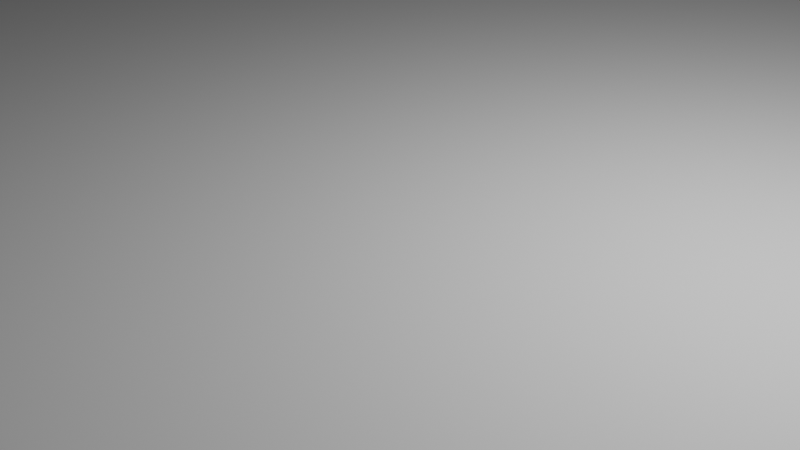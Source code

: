 # Source: tentativa_Luan.blend  (saved by Blender 3.6.13; exported with 4.5.12 LTS)
import bpy
from mathutils import Matrix  # noqa: F401  (used for matrix-valued properties, if any)

bpy.ops.wm.read_factory_settings(use_empty=True)
scene = bpy.context.scene
scene.name = 'Scene'

# ---- collections
col_collection = bpy.data.collections.new('Collection'); scene.collection.children.link(col_collection)

# ---- world
world_world = bpy.data.worlds.new('World'); scene.world = world_world
world_world.use_nodes = True; world_world.node_tree.nodes.clear()
_N = world_world.node_tree.nodes; _L = world_world.node_tree.links
n0 = _N.new('ShaderNodeOutputWorld'); n0.name = 'World Output'; n0.location = (300, 300)
n1 = _N.new('ShaderNodeBackground'); n1.name = 'Background'; n1.location = (10, 300)
n1.inputs[0].default_value = (0.05088, 0.05088, 0.05088, 1.0)
_L.new(n1.outputs[0], n0.inputs[0])
n0.is_active_output = True
world_world.color = (0.05088, 0.05088, 0.05088)
world_world.use_sun_shadow = False
world_world.sun_shadow_jitter_overblur = 0.0

# ---- cameras
cam_camera = bpy.data.cameras.new('Camera')
cam_camera.clip_end = 100.0
cam_camera.ortho_scale = 7.314

# ---- lights
light_light = bpy.data.lights.new('Light', 'POINT')
light_light.transmission_factor = 0.0
light_light.energy = 1000.0
light_light.shadow_soft_size = 0.1
light_light.shadow_maximum_resolution = 0.006
light_light.use_absolute_resolution = True

# ---- meshes
me_cube_005 = bpy.data.meshes.new('Cube.005')
me_cube_005.from_pydata([(-30.41, -9.109, -6.62), (-30.41, -9.109, 6.62), (-30.41, 9.109, -6.62), (-30.41, 9.109, 6.62), (30.41, -9.109, -6.62), (30.41, 9.109, -6.62)], [], [(0, 1, 3, 2), (2, 3, 5), (4, 1, 0), (2, 5, 4, 0), (5, 3, 1, 4)])
_uv = me_cube_005.uv_layers.new(name='UVMap')
_uv.uv.foreach_set('vector', [0.375, 0.0, 0.625, 0.0, 0.625, 0.25, 0.375, 0.25, 0.375, 0.25, 0.625, 0.25, 0.375, 0.5, 0.625, 0.75, 0.625, 1.0, 0.375, 1.0, 0.125, 0.5, 0.375, 0.5, 0.375, 0.75, 0.125, 0.75, 0.625, 0.5, 0.875, 0.5, 0.875, 0.75, 0.625, 0.75])
me_cube_005.update()
me_cube_006 = bpy.data.meshes.new('Cube.006')
me_cube_006.from_pydata([(-30.41, -9.109, -6.62), (-30.41, -9.109, 6.62), (-30.41, 9.109, -6.62), (-30.41, 9.109, 6.62), (30.41, -9.109, -6.62), (30.41, 9.109, -6.62)], [], [(0, 1, 3, 2), (2, 3, 5), (4, 1, 0), (2, 5, 4, 0), (5, 3, 1, 4)])
_uv = me_cube_006.uv_layers.new(name='UVMap')
_uv.uv.foreach_set('vector', [0.375, 0.0, 0.625, 0.0, 0.625, 0.25, 0.375, 0.25, 0.375, 0.25, 0.625, 0.25, 0.375, 0.5, 0.625, 0.75, 0.625, 1.0, 0.375, 1.0, 0.125, 0.5, 0.375, 0.5, 0.375, 0.75, 0.125, 0.75, 0.625, 0.5, 0.875, 0.5, 0.875, 0.75, 0.625, 0.75])
me_cube_006.update()
me_cube_009 = bpy.data.meshes.new('Cube.009')
me_cube_009.from_pydata([(-132.0, -122.2, -0.09491), (-132.0, -122.2, 0.09491), (-132.0, 122.2, -0.09491), (-132.0, 122.2, 0.09491), (132.0, -122.2, -0.09491), (132.0, -122.2, 0.09491), (132.0, 122.2, -0.09491), (132.0, 122.2, 0.09491)], [], [(0, 1, 3, 2), (2, 3, 7, 6), (6, 7, 5, 4), (4, 5, 1, 0), (2, 6, 4, 0), (7, 3, 1, 5)])
_uv = me_cube_009.uv_layers.new(name='UVMap')
_uv.uv.foreach_set('vector', [0.375, 0.0, 0.625, 0.0, 0.625, 0.25, 0.375, 0.25, 0.375, 0.25, 0.625, 0.25, 0.625, 0.5, 0.375, 0.5, 0.375, 0.5, 0.625, 0.5, 0.625, 0.75, 0.375, 0.75, 0.375, 0.75, 0.625, 0.75, 0.625, 1.0, 0.375, 1.0, 0.125, 0.5, 0.375, 0.5, 0.375, 0.75, 0.125, 0.75, 0.625, 0.5, 0.875, 0.5, 0.875, 0.75, 0.625, 0.75])
me_cube_009.update()
me_circle_001 = bpy.data.meshes.new('Circle.001')
me_circle_001.from_pydata([(0.0, 10.0, 0.0), (-0.6279, 9.98, 0.0), (-1.253, 9.921, 0.0), (-1.874, 9.823, 0.0), (-2.487, 9.686, 0.0), (4.818, -8.763, 0.0), (5.358, -8.443, 0.0), (5.878, -8.09, 0.0), (6.374, -7.705, 0.0), (6.845, -7.29, 0.0), (7.29, -6.845, 0.0), (7.705, -6.374, 0.0), (8.09, -5.878, 0.0), (8.443, -5.358, 0.0), (8.763, -4.818, 0.0), (9.048, -4.258, 0.0), (9.298, -3.681, 0.0), (9.511, -3.09, 0.0), (9.686, -2.487, 0.0), (9.823, -1.874, 0.0), (9.921, -1.253, 0.0), (9.98, -0.6279, 0.0), (10.0, 0.0, 0.0), (9.98, 0.6279, 0.0), (9.921, 1.253, 0.0), (9.823, 1.874, 0.0), (9.686, 2.487, 0.0), (9.511, 3.09, 0.0), (9.298, 3.681, 0.0), (9.048, 4.258, 0.0), (8.763, 4.818, 0.0), (8.443, 5.358, 0.0), (8.09, 5.878, 0.0), (7.705, 6.374, 0.0), (7.29, 6.845, 0.0), (6.845, 7.29, 0.0), (6.374, 7.705, 0.0), (5.878, 8.09, 0.0), (5.358, 8.443, 0.0), (4.818, 8.763, 0.0), (4.258, 9.048, 0.0), (3.681, 9.298, 0.0), (3.09, 9.511, 0.0), (2.487, 9.686, 0.0), (1.874, 9.823, 0.0), (1.253, 9.921, 0.0), (0.6279, 9.98, 0.0), (7.73e-07, 10.0, 11.81), (-0.6279, 9.98, 11.81), (-1.253, 9.921, 11.81), (-1.874, 9.823, 11.81), (-2.487, 9.686, 11.81), (4.818, -8.763, 11.81), (5.358, -8.443, 11.81), (5.878, -8.09, 11.81), (6.374, -7.705, 11.81), (6.845, -7.29, 11.81), (7.29, -6.845, 11.81), (7.705, -6.374, 11.81), (8.09, -5.878, 11.81), (8.443, -5.358, 11.81), (8.763, -4.818, 11.81), (9.048, -4.258, 11.81), (9.298, -3.681, 11.81), (9.511, -3.09, 11.81), (9.686, -2.487, 11.81), (9.823, -1.874, 11.81), (9.921, -1.253, 11.81), (9.98, -0.6279, 11.81), (10.0, 9.21e-09, 11.81), (9.98, 0.6279, 11.81), (9.921, 1.253, 11.81), (9.823, 1.874, 11.81), (9.686, 2.487, 11.81), (9.511, 3.09, 11.81), (9.298, 3.681, 11.81), (9.048, 4.258, 11.81), (8.763, 4.818, 11.81), (8.443, 5.358, 11.81), (8.09, 5.878, 11.81), (7.705, 6.374, 11.81), (7.29, 6.845, 11.81), (6.845, 7.29, 11.81), (6.374, 7.705, 11.81), (5.878, 8.09, 11.81), (5.358, 8.443, 11.81), (4.818, 8.763, 11.81), (4.258, 9.048, 11.81), (3.681, 9.298, 11.81), (3.09, 9.511, 11.81), (2.487, 9.686, 11.81), (1.874, 9.823, 11.81), (1.253, 9.921, 11.81), (0.6279, 9.98, 11.81), (-19.64, 2.762, 9.696e-07), (-12.34, -15.69, 11.81), (-12.34, -15.69, 9.696e-07), (-19.64, 2.762, 11.81)], [], [(27, 26, 73, 74), (14, 13, 60, 61), (41, 40, 87, 88), (28, 27, 74, 75), (15, 14, 61, 62), (42, 41, 88, 89), (1, 0, 47, 48), (29, 28, 75, 76), (16, 15, 62, 63), (43, 42, 89, 90), (2, 1, 48, 49), (30, 29, 76, 77), (17, 16, 63, 64), (44, 43, 90, 91), (3, 2, 49, 50), (31, 30, 77, 78), (18, 17, 64, 65), (45, 44, 91, 92), (4, 3, 50, 51), (32, 31, 78, 79), (19, 18, 65, 66), (46, 45, 92, 93), (6, 5, 52, 53), (33, 32, 79, 80), (20, 19, 66, 67), (0, 46, 93, 47), (7, 6, 53, 54), (34, 33, 80, 81), (21, 20, 67, 68), (8, 7, 54, 55), (35, 34, 81, 82), (22, 21, 68, 69), (9, 8, 55, 56), (36, 35, 82, 83), (23, 22, 69, 70), (10, 9, 56, 57), (37, 36, 83, 84), (24, 23, 70, 71), (11, 10, 57, 58), (38, 37, 84, 85), (25, 24, 71, 72), (12, 11, 58, 59), (39, 38, 85, 86), (26, 25, 72, 73), (13, 12, 59, 60), (40, 39, 86, 87), (4, 51, 97, 94), (52, 5, 96, 95)])
_uv = me_circle_001.uv_layers.new(name='UVMap')
_uv.uv.foreach_set('vector', [0.0, 0.0, 0.0, 0.0, 0.0, 0.0, 0.0, 0.0, 0.0, 0.0, 0.0, 0.0, 0.0, 0.0, 0.0, 0.0, 0.0, 0.0, 0.0, 0.0, 0.0, 0.0, 0.0, 0.0, 0.0, 0.0, 0.0, 0.0, 0.0, 0.0, 0.0, 0.0, 0.0, 0.0, 0.0, 0.0, 0.0, 0.0, 0.0, 0.0, 0.0, 0.0, 0.0, 0.0, 0.0, 0.0, 0.0, 0.0, 0.0, 0.0, 0.0, 0.0, 0.0, 0.0, 0.0, 0.0, 0.0, 0.0, 0.0, 0.0, 0.0, 0.0, 0.0, 0.0, 0.0, 0.0, 0.0, 0.0, 0.0, 0.0, 0.0, 0.0, 0.0, 0.0, 0.0, 0.0, 0.0, 0.0, 0.0, 0.0, 0.0, 0.0, 0.0, 0.0, 0.0, 0.0, 0.0, 0.0, 0.0, 0.0, 0.0, 0.0, 0.0, 0.0, 0.0, 0.0, 0.0, 0.0, 0.0, 0.0, 0.0, 0.0, 0.0, 0.0, 0.0, 0.0, 0.0, 0.0, 0.0, 0.0, 0.0, 0.0, 0.0, 0.0, 0.0, 0.0, 0.0, 0.0, 0.0, 0.0, 0.0, 0.0, 0.0, 0.0, 0.0, 0.0, 0.0, 0.0, 0.0, 0.0, 0.0, 0.0, 0.0, 0.0, 0.0, 0.0, 0.0, 0.0, 0.0, 0.0, 0.0, 0.0, 0.0, 0.0, 0.0, 0.0, 0.0, 0.0, 0.0, 0.0, 0.0, 0.0, 0.0, 0.0, 0.0, 0.0, 0.0, 0.0, 0.0, 0.0, 0.0, 0.0, 0.0, 0.0, 0.0, 0.0, 0.0, 0.0, 0.0, 0.0, 0.0, 0.0, 0.0, 0.0, 0.0, 0.0, 0.0, 0.0, 0.0, 0.0, 0.0, 0.0, 0.0, 0.0, 0.0, 0.0, 0.0, 0.0, 0.0, 0.0, 0.0, 0.0, 0.0, 0.0, 0.0, 0.0, 0.0, 0.0, 0.0, 0.0, 0.0, 0.0, 0.0, 0.0, 0.0, 0.0, 0.0, 0.0, 0.0, 0.0, 0.0, 0.0, 0.0, 0.0, 0.0, 0.0, 0.0, 0.0, 0.0, 0.0, 0.0, 0.0, 0.0, 0.0, 0.0, 0.0, 0.0, 0.0, 0.0, 0.0, 0.0, 0.0, 0.0, 0.0, 0.0, 0.0, 0.0, 0.0, 0.0, 0.0, 0.0, 0.0, 0.0, 0.0, 0.0, 0.0, 0.0, 0.0, 0.0, 0.0, 0.0, 0.0, 0.0, 0.0, 0.0, 0.0, 0.0, 0.0, 0.0, 0.0, 0.0, 0.0, 0.0, 0.0, 0.0, 0.0, 0.0, 0.0, 0.0, 0.0, 0.0, 0.0, 0.0, 0.0, 0.0, 0.0, 0.0, 0.0, 0.0, 0.0, 0.0, 0.0, 0.0, 0.0, 0.0, 0.0, 0.0, 0.0, 0.0, 0.0, 0.0, 0.0, 0.0, 0.0, 0.0, 0.0, 0.0, 0.0, 0.0, 0.0, 0.0, 0.0, 0.0, 0.0, 0.0, 0.0, 0.0, 0.0, 0.0, 0.0, 0.0, 0.0, 0.0, 0.0, 0.0, 0.0, 0.0, 0.0, 0.0, 0.0, 0.0, 0.0, 0.0, 0.0, 0.0, 0.0, 0.0, 0.0, 0.0, 0.0, 0.0, 0.0, 0.0, 0.0, 0.0, 0.0, 0.0, 0.0, 0.0, 0.0, 0.0, 0.0, 0.0, 0.0, 0.0, 0.0, 0.0, 0.0, 0.0, 0.0, 0.0, 0.0, 0.0, 0.0, 0.0, 0.0, 0.0, 0.0, 0.0, 0.0, 0.0, 0.0, 0.0, 0.0, 0.0, 0.0, 0.0, 0.0, 0.0, 0.0, 0.0, 0.0, 0.0, 0.0, 0.0, 0.0, 0.0, 0.0, 0.0, 0.0, 0.0, 0.0, 0.0, 0.0])
me_circle_001.update()
me_cube_016 = bpy.data.meshes.new('Cube.016')
me_cube_016.from_pydata([(-25.57, -11.94, -4.961), (-25.57, -11.94, 4.961), (-25.57, 11.94, -4.961), (-25.57, 11.94, 4.961), (25.57, -11.94, -4.961), (25.57, -11.94, 4.961), (25.57, 11.94, -4.961), (25.57, 11.94, 4.961)], [], [(0, 1, 3, 2), (2, 3, 7, 6), (6, 7, 5, 4), (4, 5, 1, 0), (2, 6, 4, 0), (7, 3, 1, 5)])
_uv = me_cube_016.uv_layers.new(name='UVMap')
_uv.uv.foreach_set('vector', [0.375, 0.0, 0.625, 0.0, 0.625, 0.25, 0.375, 0.25, 0.375, 0.25, 0.625, 0.25, 0.625, 0.5, 0.375, 0.5, 0.375, 0.5, 0.625, 0.5, 0.625, 0.75, 0.375, 0.75, 0.375, 0.75, 0.625, 0.75, 0.625, 1.0, 0.375, 1.0, 0.125, 0.5, 0.375, 0.5, 0.375, 0.75, 0.125, 0.75, 0.625, 0.5, 0.875, 0.5, 0.875, 0.75, 0.625, 0.75])
me_cube_016.update()

# ---- curves / text
cu_beziercircle = bpy.data.curves.new('BezierCircle', 'CURVE')
cu_beziercircle.dimensions = '3D'
_sp = cu_beziercircle.splines.new('BEZIER'); _sp.bezier_points.add(3)
_sp.bezier_points.foreach_set('co', [-1.0, 0.0, 0.0, 0.0, 1.0, 0.0, 1.0, 0.0, 0.0, 0.0, -1.0, 0.0])
_sp.bezier_points.foreach_set('handle_left', [-1.0, -0.5521, 0.0, -0.5521, 1.0, 0.0, 1.0, 0.5521, 0.0, 0.5521, -1.0, 0.0])
_sp.bezier_points.foreach_set('handle_right', [-1.0, 0.5521, 0.0, 0.5521, 1.0, 0.0, 1.0, -0.5521, 0.0, -0.5521, -1.0, 0.0])
for _p, _l, _r in zip(_sp.bezier_points, ['AUTO', 'AUTO', 'AUTO', 'AUTO'], ['AUTO', 'AUTO', 'AUTO', 'AUTO']): _p.handle_left_type = _l; _p.handle_right_type = _r
_sp.order_u = 0
_sp.order_v = 0
_sp.use_cyclic_u = True
cu_beziercircle.use_path = True
cu_beziercircle.fill_mode = 'FULL'

# ---- objects
ob_light = bpy.data.objects.new('Light', light_light)
ob_camera = bpy.data.objects.new('Camera', cam_camera)
ob_cube = bpy.data.objects.new('Cube', me_cube_005)
ob_cube_001 = bpy.data.objects.new('Cube.001', me_cube_006)
ob_terrain = bpy.data.objects.new('Terrain', me_cube_009)
ob_beziercircle = bpy.data.objects.new('BezierCircle', cu_beziercircle)
ob_arch = bpy.data.objects.new('Arch', me_circle_001)
ob_cube_002 = bpy.data.objects.new('Cube.002', me_cube_016)

# ---- transforms, parenting, visibility, modifiers, constraints
ob_light.location = (4.076, 1.005, 5.904)
ob_light.rotation_euler = (0.6503, 0.05522, 1.866)
ob_light.lock_rotations_4d = False
ob_light.empty_display_type = 'ARROWS'
ob_light.color = (0.0, 0.0, 0.0, 0.0)
ob_light.lineart.crease_threshold = 0.0
ob_camera.location = (7.359, -6.926, 4.958)
ob_camera.rotation_euler = (1.109, 0.0, 0.8149)
ob_camera.lock_rotations_4d = False
ob_camera.empty_display_type = 'ARROWS'
ob_camera.color = (0.0, 0.0, 0.0, 0.0)
ob_camera.display_type = 'WIRE'
ob_camera.lineart.crease_threshold = 0.0
ob_cube.location = (137.4, -63.2, 10.2)
ob_cube_001.location = (136.9, -31.16, 9.739)
ob_terrain.location = (44.46, -58.41, 0.3807)
ob_terrain.rotation_euler = (-3.142, -0.0, 0.0)
ob_beziercircle.location = (19.69, -14.54, 12.26)
ob_arch.location = (143.7, -47.14, 13.73)
ob_arch.rotation_euler = (1.571, -1.187, -4.712)
ob_arch.scale = (0.618, 0.6259, -4.139)
_m = ob_arch.modifiers.new('Solidify', 'SOLIDIFY')
_m.thickness = 8.17
ob_cube_002.location = (117.7, -46.82, 21.04)
ob_cube_002.rotation_euler = (0.01184, 7.763e-05, -0.02506)

# ---- collection membership
col_collection.objects.link(ob_light)
col_collection.objects.link(ob_camera)
col_collection.objects.link(ob_cube)
col_collection.objects.link(ob_cube_001)
col_collection.objects.link(ob_terrain)
col_collection.objects.link(ob_beziercircle)
col_collection.objects.link(ob_arch)
col_collection.objects.link(ob_cube_002)

# ---- scene / render settings (as saved in the file)
scene.camera = ob_camera
scene.frame_start = 1; scene.frame_end = 250; scene.frame_set(1)
scene.render.engine = 'BLENDER_EEVEE_NEXT'
scene.cycles.sampling_pattern = 'TABULATED_SOBOL'
scene.view_settings.view_transform = 'Filmic'
bpy.context.view_layer.update()
